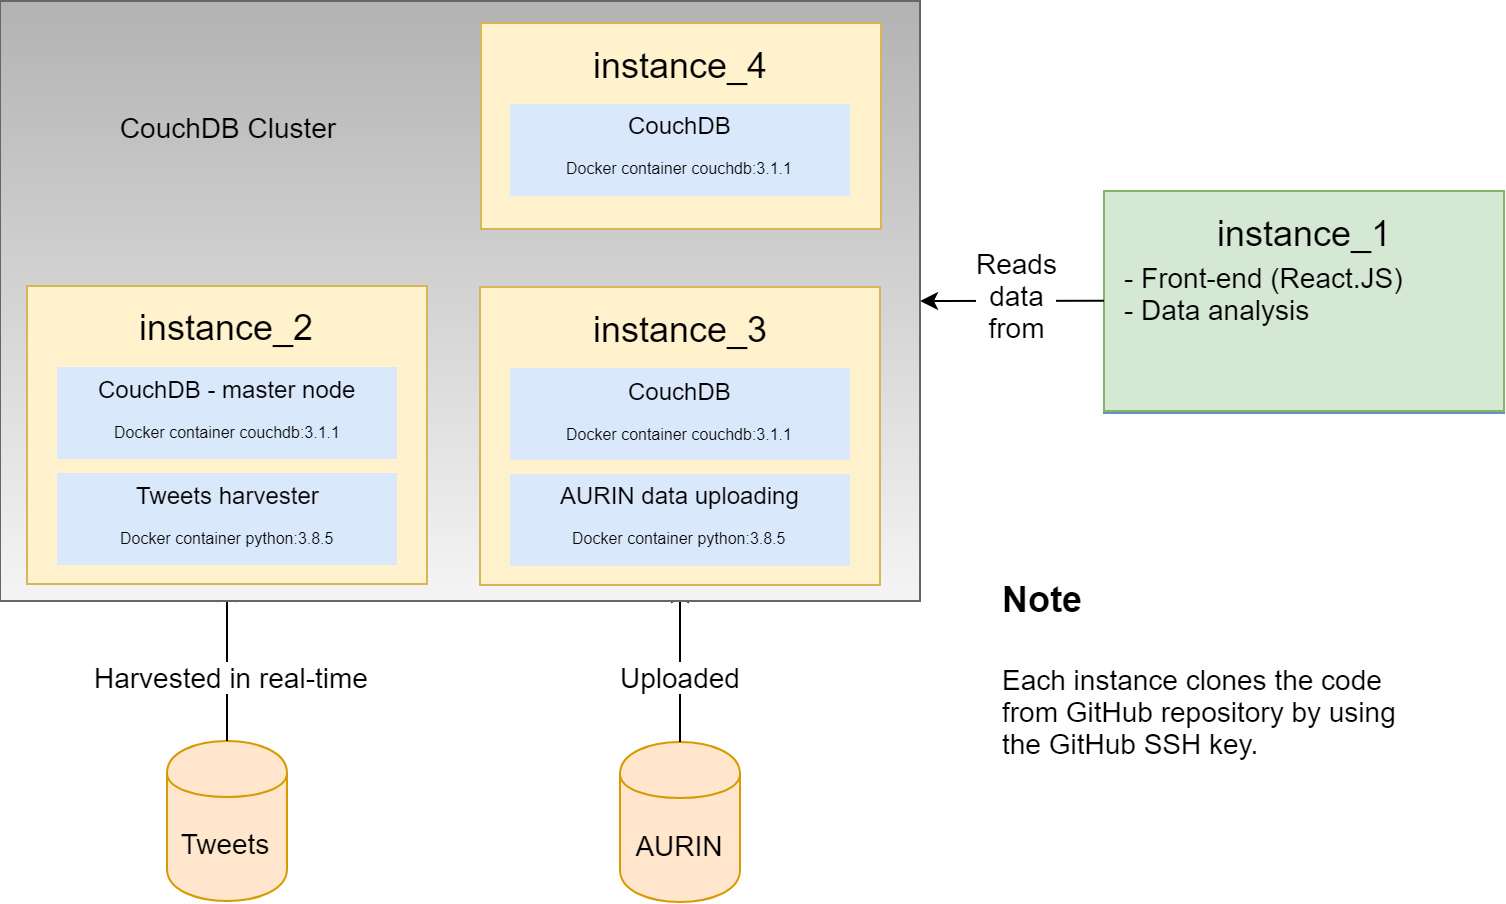

The diagram above was exported from draw.io. Its source (the exported page's mxGraphModel, read from the mxfile embedded in the PNG):
<mxGraphModel dx="1261" dy="1120" grid="1" gridSize="10" guides="1" tooltips="1" connect="1" arrows="1" fold="1" page="1" pageScale="1" pageWidth="827" pageHeight="1169" math="0" shadow="0">
  <root>
    <mxCell id="0" />
    <mxCell id="1" parent="0" />
    <mxCell id="IeISyH21FIebvj-lWkNk-5" value="" style="group;gradientColor=#7ea6e0;fillColor=none;strokeColor=#6c8ebf;" parent="1" vertex="1" connectable="0">
      <mxGeometry x="585.5" y="156" width="200" height="110" as="geometry" />
    </mxCell>
    <mxCell id="IeISyH21FIebvj-lWkNk-1" value="" style="rounded=0;whiteSpace=wrap;html=1;fillColor=#d5e8d4;strokeColor=#82b366;" parent="IeISyH21FIebvj-lWkNk-5" vertex="1">
      <mxGeometry y="-1" width="200" height="110" as="geometry" />
    </mxCell>
    <mxCell id="IeISyH21FIebvj-lWkNk-2" value="instance_1" style="text;html=1;strokeColor=none;fillColor=none;align=center;verticalAlign=middle;whiteSpace=wrap;rounded=0;fontSize=18;" parent="IeISyH21FIebvj-lWkNk-5" vertex="1">
      <mxGeometry x="80" y="10" width="40" height="20" as="geometry" />
    </mxCell>
    <mxCell id="IeISyH21FIebvj-lWkNk-4" value="- Front-end (React.JS)&#10;- Data analysis" style="text;strokeColor=none;fillColor=none;spacing=0;spacingTop=0;overflow=hidden;rounded=0;fontSize=14;whiteSpace=wrap;" parent="IeISyH21FIebvj-lWkNk-5" vertex="1">
      <mxGeometry x="10" y="30" width="180" height="70" as="geometry" />
    </mxCell>
    <mxCell id="IeISyH21FIebvj-lWkNk-18" value="AURIN" style="shape=cylinder;whiteSpace=wrap;html=1;boundedLbl=1;backgroundOutline=1;fontSize=14;fillColor=#ffe6cc;strokeColor=#d79b00;" parent="1" vertex="1">
      <mxGeometry x="343.5" y="430.5" width="60" height="80" as="geometry" />
    </mxCell>
    <mxCell id="IeISyH21FIebvj-lWkNk-19" value="Tweets" style="shape=cylinder;whiteSpace=wrap;html=1;boundedLbl=1;backgroundOutline=1;fontSize=14;fillColor=#ffe6cc;strokeColor=#d79b00;" parent="1" vertex="1">
      <mxGeometry x="117" y="430" width="60" height="80" as="geometry" />
    </mxCell>
    <mxCell id="IeISyH21FIebvj-lWkNk-21" value="" style="endArrow=classic;html=1;fontSize=14;exitX=0.5;exitY=0;exitDx=0;exitDy=0;entryX=0.5;entryY=1;entryDx=0;entryDy=0;" parent="1" source="IeISyH21FIebvj-lWkNk-19" target="IeISyH21FIebvj-lWkNk-7" edge="1">
      <mxGeometry width="50" height="50" relative="1" as="geometry">
        <mxPoint x="185.5" y="571.5" as="sourcePoint" />
        <mxPoint x="235.5" y="521.5" as="targetPoint" />
      </mxGeometry>
    </mxCell>
    <mxCell id="IeISyH21FIebvj-lWkNk-25" value="Harvested in real-time" style="text;html=1;resizable=0;points=[];align=center;verticalAlign=middle;labelBackgroundColor=#ffffff;fontSize=14;" parent="IeISyH21FIebvj-lWkNk-21" vertex="1" connectable="0">
      <mxGeometry x="-0.1476" y="-2" relative="1" as="geometry">
        <mxPoint as="offset" />
      </mxGeometry>
    </mxCell>
    <mxCell id="IeISyH21FIebvj-lWkNk-22" value="" style="endArrow=classic;html=1;fontSize=14;exitX=0.5;exitY=0;exitDx=0;exitDy=0;entryX=0.5;entryY=1;entryDx=0;entryDy=0;" parent="1" source="IeISyH21FIebvj-lWkNk-18" target="BtJOM0mV6BmDCZOfhfW5-11" edge="1">
      <mxGeometry width="50" height="50" relative="1" as="geometry">
        <mxPoint x="163.5" y="472" as="sourcePoint" />
        <mxPoint x="373.5" y="382" as="targetPoint" />
      </mxGeometry>
    </mxCell>
    <mxCell id="IeISyH21FIebvj-lWkNk-26" value="Uploaded" style="text;html=1;resizable=0;points=[];align=center;verticalAlign=middle;labelBackgroundColor=#ffffff;fontSize=14;" parent="IeISyH21FIebvj-lWkNk-22" vertex="1" connectable="0">
      <mxGeometry x="-0.1714" relative="1" as="geometry">
        <mxPoint as="offset" />
      </mxGeometry>
    </mxCell>
    <mxCell id="IeISyH21FIebvj-lWkNk-27" value="" style="endArrow=classic;html=1;fontSize=14;entryX=1;entryY=0.5;entryDx=0;entryDy=0;exitX=0;exitY=0.499;exitDx=0;exitDy=0;exitPerimeter=0;" parent="1" source="IeISyH21FIebvj-lWkNk-1" target="IeISyH21FIebvj-lWkNk-23" edge="1">
      <mxGeometry width="50" height="50" relative="1" as="geometry">
        <mxPoint x="568.5" y="229" as="sourcePoint" />
        <mxPoint x="529.9516129032259" y="219" as="targetPoint" />
      </mxGeometry>
    </mxCell>
    <mxCell id="IeISyH21FIebvj-lWkNk-28" value="Reads&lt;br&gt;data&lt;br&gt;from" style="text;html=1;resizable=0;points=[];align=center;verticalAlign=middle;labelBackgroundColor=#ffffff;fontSize=14;" parent="IeISyH21FIebvj-lWkNk-27" vertex="1" connectable="0">
      <mxGeometry x="-0.1933" y="-1" relative="1" as="geometry">
        <mxPoint x="-6.5" y="-3" as="offset" />
      </mxGeometry>
    </mxCell>
    <mxCell id="IeISyH21FIebvj-lWkNk-29" value="&lt;h1&gt;&lt;font style=&quot;font-size: 18px&quot;&gt;Note&lt;/font&gt;&lt;/h1&gt;&lt;p&gt;&lt;span&gt;Each instance clones the code from GitHub repository by using the GitHub SSH key.&lt;/span&gt;&lt;br&gt;&lt;/p&gt;" style="text;html=1;strokeColor=none;fillColor=none;spacing=5;spacingTop=-20;whiteSpace=wrap;overflow=hidden;rounded=0;fontSize=14;" parent="1" vertex="1">
      <mxGeometry x="530" y="330.5" width="221" height="171" as="geometry" />
    </mxCell>
    <mxCell id="BtJOM0mV6BmDCZOfhfW5-9" value="" style="group" vertex="1" connectable="0" parent="1">
      <mxGeometry x="47" y="202.5" width="446.5" height="157.5" as="geometry" />
    </mxCell>
    <mxCell id="IeISyH21FIebvj-lWkNk-23" value="" style="rounded=0;whiteSpace=wrap;html=1;fontSize=14;fillColor=#f5f5f5;strokeColor=#666666;gradientColor=#b3b3b3;gradientDirection=north;" parent="BtJOM0mV6BmDCZOfhfW5-9" vertex="1">
      <mxGeometry x="-13.5" y="-142.5" width="460" height="300" as="geometry" />
    </mxCell>
    <mxCell id="IeISyH21FIebvj-lWkNk-7" value="" style="rounded=0;whiteSpace=wrap;html=1;fillColor=#fff2cc;strokeColor=#d6b656;" parent="BtJOM0mV6BmDCZOfhfW5-9" vertex="1">
      <mxGeometry width="200" height="149" as="geometry" />
    </mxCell>
    <mxCell id="IeISyH21FIebvj-lWkNk-8" value="instance_2" style="text;html=1;strokeColor=none;fillColor=none;align=center;verticalAlign=middle;whiteSpace=wrap;rounded=0;fontSize=18;" parent="BtJOM0mV6BmDCZOfhfW5-9" vertex="1">
      <mxGeometry x="80" y="7.5454545454545325" width="40" height="27.09090909090909" as="geometry" />
    </mxCell>
    <mxCell id="BtJOM0mV6BmDCZOfhfW5-4" value="" style="group" vertex="1" connectable="0" parent="BtJOM0mV6BmDCZOfhfW5-9">
      <mxGeometry x="15" y="40.5" width="170" height="46" as="geometry" />
    </mxCell>
    <mxCell id="BtJOM0mV6BmDCZOfhfW5-1" value="" style="rounded=0;whiteSpace=wrap;html=1;fillColor=#dae8fc;strokeColor=none;" vertex="1" parent="BtJOM0mV6BmDCZOfhfW5-4">
      <mxGeometry width="170" height="46" as="geometry" />
    </mxCell>
    <mxCell id="BtJOM0mV6BmDCZOfhfW5-2" value="CouchDB - master node" style="text;html=1;align=center;spacing=0;" vertex="1" parent="BtJOM0mV6BmDCZOfhfW5-4">
      <mxGeometry x="10.444444444444457" width="150" height="25" as="geometry" />
    </mxCell>
    <mxCell id="BtJOM0mV6BmDCZOfhfW5-3" value="&lt;font style=&quot;font-size: 8px&quot;&gt;Docker container couchdb:3.1.1&lt;/font&gt;" style="text;html=1;align=center;spacing=0;" vertex="1" parent="BtJOM0mV6BmDCZOfhfW5-4">
      <mxGeometry x="10.444444444444457" y="20" width="150" height="20" as="geometry" />
    </mxCell>
    <mxCell id="BtJOM0mV6BmDCZOfhfW5-5" value="" style="group" vertex="1" connectable="0" parent="BtJOM0mV6BmDCZOfhfW5-9">
      <mxGeometry x="15" y="93.5" width="170" height="46" as="geometry" />
    </mxCell>
    <mxCell id="BtJOM0mV6BmDCZOfhfW5-6" value="" style="rounded=0;whiteSpace=wrap;html=1;fillColor=#dae8fc;strokeColor=none;" vertex="1" parent="BtJOM0mV6BmDCZOfhfW5-5">
      <mxGeometry width="170" height="46" as="geometry" />
    </mxCell>
    <mxCell id="BtJOM0mV6BmDCZOfhfW5-7" value="Tweets harvester" style="text;html=1;align=center;spacing=0;" vertex="1" parent="BtJOM0mV6BmDCZOfhfW5-5">
      <mxGeometry x="10.444444444444457" width="150" height="25" as="geometry" />
    </mxCell>
    <mxCell id="BtJOM0mV6BmDCZOfhfW5-8" value="&lt;font style=&quot;font-size: 8px&quot;&gt;Docker container python:3.8.5&lt;/font&gt;" style="text;html=1;align=center;spacing=0;" vertex="1" parent="BtJOM0mV6BmDCZOfhfW5-5">
      <mxGeometry x="10.444444444444457" y="20" width="150" height="20" as="geometry" />
    </mxCell>
    <mxCell id="IeISyH21FIebvj-lWkNk-24" value="CouchDB Cluster" style="text;html=1;strokeColor=none;fillColor=none;align=center;verticalAlign=middle;whiteSpace=wrap;rounded=0;fontSize=14;" parent="BtJOM0mV6BmDCZOfhfW5-9" vertex="1">
      <mxGeometry x="35" y="-90" width="130" height="20" as="geometry" />
    </mxCell>
    <mxCell id="BtJOM0mV6BmDCZOfhfW5-10" value="" style="group" vertex="1" connectable="0" parent="1">
      <mxGeometry x="273.5" y="203" width="200" height="149" as="geometry" />
    </mxCell>
    <mxCell id="BtJOM0mV6BmDCZOfhfW5-11" value="" style="rounded=0;whiteSpace=wrap;html=1;fillColor=#fff2cc;strokeColor=#d6b656;" vertex="1" parent="BtJOM0mV6BmDCZOfhfW5-10">
      <mxGeometry width="200" height="149" as="geometry" />
    </mxCell>
    <mxCell id="BtJOM0mV6BmDCZOfhfW5-12" value="instance_3" style="text;html=1;strokeColor=none;fillColor=none;align=center;verticalAlign=middle;whiteSpace=wrap;rounded=0;fontSize=18;" vertex="1" parent="BtJOM0mV6BmDCZOfhfW5-10">
      <mxGeometry x="80" y="7.5454545454545325" width="40" height="27.09090909090909" as="geometry" />
    </mxCell>
    <mxCell id="BtJOM0mV6BmDCZOfhfW5-13" value="" style="group" vertex="1" connectable="0" parent="BtJOM0mV6BmDCZOfhfW5-10">
      <mxGeometry x="15" y="40.5" width="170" height="46" as="geometry" />
    </mxCell>
    <mxCell id="BtJOM0mV6BmDCZOfhfW5-14" value="" style="rounded=0;whiteSpace=wrap;html=1;fillColor=#dae8fc;strokeColor=none;" vertex="1" parent="BtJOM0mV6BmDCZOfhfW5-13">
      <mxGeometry width="170" height="46" as="geometry" />
    </mxCell>
    <mxCell id="BtJOM0mV6BmDCZOfhfW5-15" value="CouchDB" style="text;html=1;align=center;spacing=0;" vertex="1" parent="BtJOM0mV6BmDCZOfhfW5-13">
      <mxGeometry x="10.444444444444457" width="150" height="25" as="geometry" />
    </mxCell>
    <mxCell id="BtJOM0mV6BmDCZOfhfW5-16" value="&lt;font style=&quot;font-size: 8px&quot;&gt;Docker container couchdb:3.1.1&lt;/font&gt;" style="text;html=1;align=center;spacing=0;" vertex="1" parent="BtJOM0mV6BmDCZOfhfW5-13">
      <mxGeometry x="10.444444444444457" y="20" width="150" height="20" as="geometry" />
    </mxCell>
    <mxCell id="BtJOM0mV6BmDCZOfhfW5-17" value="" style="group" vertex="1" connectable="0" parent="BtJOM0mV6BmDCZOfhfW5-10">
      <mxGeometry x="15" y="93.5" width="170" height="46" as="geometry" />
    </mxCell>
    <mxCell id="BtJOM0mV6BmDCZOfhfW5-18" value="" style="rounded=0;whiteSpace=wrap;html=1;fillColor=#dae8fc;strokeColor=none;" vertex="1" parent="BtJOM0mV6BmDCZOfhfW5-17">
      <mxGeometry width="170" height="46" as="geometry" />
    </mxCell>
    <mxCell id="BtJOM0mV6BmDCZOfhfW5-19" value="AURIN data uploading" style="text;html=1;align=center;spacing=0;" vertex="1" parent="BtJOM0mV6BmDCZOfhfW5-17">
      <mxGeometry x="10.444444444444457" width="150" height="25" as="geometry" />
    </mxCell>
    <mxCell id="BtJOM0mV6BmDCZOfhfW5-20" value="&lt;font style=&quot;font-size: 8px&quot;&gt;Docker container python:3.8.5&lt;/font&gt;" style="text;html=1;align=center;spacing=0;" vertex="1" parent="BtJOM0mV6BmDCZOfhfW5-17">
      <mxGeometry x="10.444444444444457" y="20" width="150" height="20" as="geometry" />
    </mxCell>
    <mxCell id="BtJOM0mV6BmDCZOfhfW5-35" value="" style="group" vertex="1" connectable="0" parent="1">
      <mxGeometry x="274" y="71" width="200" height="103" as="geometry" />
    </mxCell>
    <mxCell id="BtJOM0mV6BmDCZOfhfW5-25" value="" style="rounded=0;whiteSpace=wrap;html=1;fillColor=#fff2cc;strokeColor=#d6b656;" vertex="1" parent="BtJOM0mV6BmDCZOfhfW5-35">
      <mxGeometry width="200" height="103" as="geometry" />
    </mxCell>
    <mxCell id="BtJOM0mV6BmDCZOfhfW5-26" value="instance_4" style="text;html=1;strokeColor=none;fillColor=none;align=center;verticalAlign=middle;whiteSpace=wrap;rounded=0;fontSize=18;" vertex="1" parent="BtJOM0mV6BmDCZOfhfW5-35">
      <mxGeometry x="79.5" y="8" width="40" height="27" as="geometry" />
    </mxCell>
    <mxCell id="BtJOM0mV6BmDCZOfhfW5-27" value="" style="group" vertex="1" connectable="0" parent="BtJOM0mV6BmDCZOfhfW5-35">
      <mxGeometry x="14.5" y="40.5" width="170" height="46" as="geometry" />
    </mxCell>
    <mxCell id="BtJOM0mV6BmDCZOfhfW5-28" value="" style="rounded=0;whiteSpace=wrap;html=1;fillColor=#dae8fc;strokeColor=none;" vertex="1" parent="BtJOM0mV6BmDCZOfhfW5-27">
      <mxGeometry width="170" height="46" as="geometry" />
    </mxCell>
    <mxCell id="BtJOM0mV6BmDCZOfhfW5-29" value="CouchDB" style="text;html=1;align=center;spacing=0;" vertex="1" parent="BtJOM0mV6BmDCZOfhfW5-27">
      <mxGeometry x="10.444444444444457" width="150" height="25" as="geometry" />
    </mxCell>
    <mxCell id="BtJOM0mV6BmDCZOfhfW5-30" value="&lt;font style=&quot;font-size: 8px&quot;&gt;Docker container couchdb:3.1.1&lt;/font&gt;" style="text;html=1;align=center;spacing=0;" vertex="1" parent="BtJOM0mV6BmDCZOfhfW5-27">
      <mxGeometry x="10.444444444444457" y="20" width="150" height="20" as="geometry" />
    </mxCell>
  </root>
</mxGraphModel>